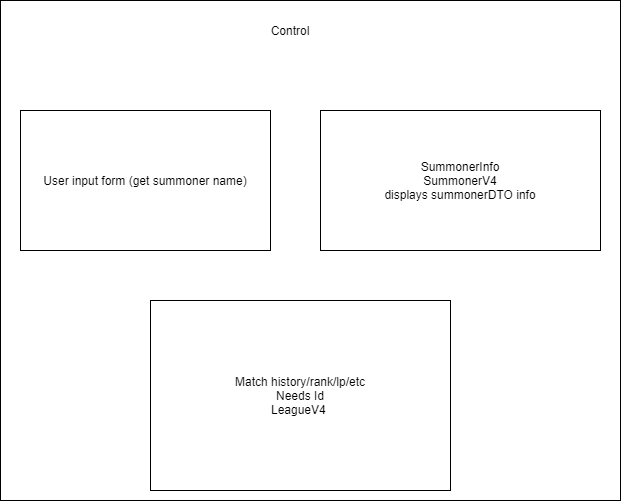

The diagram above was exported from draw.io. Its source (the exported page's mxGraphModel, read from the mxfile embedded in the PNG):
<mxGraphModel dx="1040" dy="573" grid="1" gridSize="10" guides="1" tooltips="1" connect="1" arrows="1" fold="1" page="1" pageScale="1" pageWidth="850" pageHeight="1100" math="0" shadow="0">
  <root>
    <mxCell id="0" />
    <mxCell id="1" parent="0" />
    <mxCell id="uV-H93v0uGssuT6fiNcj-7" value="" style="rounded=0;whiteSpace=wrap;html=1;" vertex="1" parent="1">
      <mxGeometry x="80" y="110" width="620" height="500" as="geometry" />
    </mxCell>
    <mxCell id="uV-H93v0uGssuT6fiNcj-8" value="Control" style="text;html=1;strokeColor=none;fillColor=none;align=center;verticalAlign=middle;whiteSpace=wrap;rounded=0;" vertex="1" parent="1">
      <mxGeometry x="350" y="130" width="40" height="20" as="geometry" />
    </mxCell>
    <mxCell id="uV-H93v0uGssuT6fiNcj-9" value="User input form (get summoner name)" style="rounded=0;whiteSpace=wrap;html=1;" vertex="1" parent="1">
      <mxGeometry x="100" y="220" width="250" height="140" as="geometry" />
    </mxCell>
    <mxCell id="uV-H93v0uGssuT6fiNcj-12" value="SummonerInfo&lt;br&gt;SummonerV4&lt;br&gt;displays summonerDTO info" style="rounded=0;whiteSpace=wrap;html=1;" vertex="1" parent="1">
      <mxGeometry x="400" y="220" width="280" height="140" as="geometry" />
    </mxCell>
    <mxCell id="uV-H93v0uGssuT6fiNcj-14" value="Match history/rank/lp/etc&lt;br&gt;Needs Id&lt;br&gt;LeagueV4&amp;nbsp;" style="rounded=0;whiteSpace=wrap;html=1;" vertex="1" parent="1">
      <mxGeometry x="230" y="410" width="300" height="190" as="geometry" />
    </mxCell>
  </root>
</mxGraphModel>